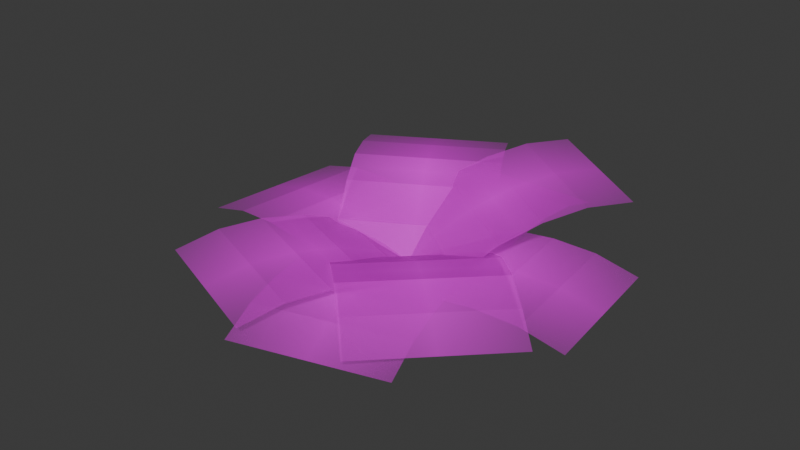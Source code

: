 # Source: samambaia.blend  (saved by Blender 4.2.66; exported with 4.5.12 LTS)
import bpy
from mathutils import Matrix  # noqa: F401  (used for matrix-valued properties, if any)

bpy.ops.wm.read_factory_settings(use_empty=True)
scene = bpy.context.scene
scene.name = 'Scene'

# ---- collections
col_collection = bpy.data.collections.new('Collection'); scene.collection.children.link(col_collection)

# ---- images (referenced by path relative to the original .blend; pixels are not part of the script)
import os
ASSET_DIR = os.environ.get("B2B_ASSET_DIR", "")  # directory of the original .blend (textures are referenced by path, not embedded)
HERE = os.path.dirname(os.path.abspath(__file__))  # packed textures are extracted next to this script under _unpacked/

def load_image(name, relpath, width, height, colorspace="sRGB"):
    """Load a texture the original file referenced (path relative to the .blend, or extracted next to this script)."""
    p = next((c for c in (os.path.join(HERE, relpath), os.path.join(ASSET_DIR, relpath)) if relpath and os.path.exists(c)), "")
    if p:
        img = bpy.data.images.load(p, check_existing=True)
        img.name = name
    else:  # same state as the original file: an image datablock whose file is absent (Cycles renders it pink)
        img = bpy.data.images.new(name, width, height)
        img.source = "FILE"
        img.filepath = "//" + (relpath or name)
    img.colorspace_settings.name = colorspace
    return img
img_samambaia008_1080p_png = load_image('Samambaia008 1080p.png', 'Samambaia008 1080p.png', 1024, 1024, 'sRGB')

# ---- materials (node trees are filled in below, after node groups)
mat_samambaia008_1080p = bpy.data.materials.new('Samambaia008 1080p')

# ---- material node trees
mat_samambaia008_1080p.use_nodes = True; mat_samambaia008_1080p.node_tree.nodes.clear()
_N = mat_samambaia008_1080p.node_tree.nodes; _L = mat_samambaia008_1080p.node_tree.links
n0 = _N.new('ShaderNodeOutputMaterial'); n0.name = 'Material Output'; n0.location = (300, 300)
n1 = _N.new('ShaderNodeTexImage'); n1.name = 'Image Texture'; n1.location = (-474, 294)
n1.image = img_samambaia008_1080p_png
n1.extension = 'CLIP'
n2 = _N.new('ShaderNodeBsdfPrincipled'); n2.name = 'Principled BSDF'; n2.location = (0, 300)
_L.new(n1.outputs[0], n2.inputs[0])
_L.new(n1.outputs[1], n2.inputs[4])
_L.new(n2.outputs[0], n0.inputs[0])
n0.is_active_output = True

# ---- world
world_world = bpy.data.worlds.new('World'); scene.world = world_world
world_world.use_nodes = True; world_world.node_tree.nodes.clear()
_N = world_world.node_tree.nodes; _L = world_world.node_tree.links
n0 = _N.new('ShaderNodeOutputWorld'); n0.name = 'World Output'; n0.location = (300, 300)
n1 = _N.new('ShaderNodeBackground'); n1.name = 'Background'; n1.location = (10, 300)
n1.inputs[0].default_value = (0.05088, 0.05088, 0.05088, 1.0)
_L.new(n1.outputs[0], n0.inputs[0])
n0.is_active_output = True
world_world.color = (0.05088, 0.05088, 0.05088)
world_world.use_sun_shadow = False
world_world.sun_shadow_jitter_overblur = 0.0

# ---- meshes
me_samambaia008_1080p_009 = bpy.data.meshes.new('Samambaia008 1080p.009')
me_samambaia008_1080p_009.from_pydata([(-0.3402, -0.06584, -0.02069), (0.3596, -0.06584, -0.02069), (-0.3402, 0.9342, 0.05237), (0.3596, 0.9342, 0.05237), (-0.3402, 0.7342, 0.1076), (-0.3402, 0.5342, 0.1213), (-0.3402, 0.3342, 0.1076), (-0.3402, 0.1342, 0.05237), (0.3596, 0.1342, 0.05237), (0.3596, 0.3342, 0.1076), (0.3596, 0.5342, 0.1213), (0.3596, 0.7342, 0.1076)], [], [(4, 11, 3, 2), (0, 1, 8, 7), (7, 8, 9, 6), (6, 9, 10, 5), (5, 10, 11, 4)])
_uv = me_samambaia008_1080p_009.uv_layers.new(name='UVMap')
_uv.uv.foreach_set('vector', [0.0, 0.8, 1.0, 0.8, 1.0, 1.0, 0.0, 1.0, 0.0, 0.0, 1.0, 0.0, 1.0, 0.2, 0.0, 0.2, 0.0, 0.2, 1.0, 0.2, 1.0, 0.4, 0.0, 0.4, 0.0, 0.4, 1.0, 0.4, 1.0, 0.6, 0.0, 0.6, 0.0, 0.6, 1.0, 0.6, 1.0, 0.8, 0.0, 0.8])
me_samambaia008_1080p_009.materials.append(mat_samambaia008_1080p)
me_samambaia008_1080p_009.update()
me_samambaia008_1080p_001 = bpy.data.meshes.new('Samambaia008 1080p.001')
me_samambaia008_1080p_001.from_pydata([(0.02811, -0.3454, -0.02069), (-0.1707, -0.3234, 0.05237), (0.1049, 0.3502, -0.02069), (-0.0939, 0.3721, 0.05237), (-0.2927, 0.3941, 0.1076), (-0.4915, 0.416, 0.1213), (-0.3695, -0.3015, 0.1076), (-0.5683, -0.2795, 0.1213), (-0.7671, -0.2576, 0.1076), (-0.9658, -0.2356, 0.05237), (-0.6903, 0.438, 0.1076), (-0.8891, 0.4599, 0.05237)], [], [(0, 2, 3, 1), (1, 3, 4, 6), (6, 4, 5, 7), (7, 5, 10, 8), (8, 10, 11, 9)])
_uv = me_samambaia008_1080p_001.uv_layers.new(name='UVMap')
_uv.uv.foreach_set('vector', [0.0, 0.0, 1.0, 0.0, 1.0, 0.2, 0.0, 0.2, 0.0, 0.2, 1.0, 0.2, 1.0, 0.4, 0.0, 0.4, 0.0, 0.4, 1.0, 0.4, 1.0, 0.6, 0.0, 0.6, 0.0, 0.6, 1.0, 0.6, 1.0, 0.8, 0.0, 0.8, 0.0, 0.8, 1.0, 0.8, 1.0, 1.0, 0.0, 1.0])
me_samambaia008_1080p_001.materials.append(mat_samambaia008_1080p)
me_samambaia008_1080p_001.update()
me_samambaia008_1080p_002 = bpy.data.meshes.new('Samambaia008 1080p.002')
me_samambaia008_1080p_002.from_pydata([(-0.1858, -0.2925, -0.03908), (-0.3312, -0.1551, 0.08077), (0.2948, 0.2161, -0.03908), (0.1495, 0.3535, 0.08077), (0.004105, 0.4909, 0.1465), (-0.1413, 0.6282, 0.1758), (-0.4765, -0.01774, 0.1465), (-0.6219, 0.1196, 0.1758), (-0.7673, 0.257, 0.1702), (-0.9126, 0.3944, 0.1177), (-0.2866, 0.7656, 0.1702), (-0.432, 0.903, 0.1177)], [], [(0, 2, 3, 1), (1, 3, 4, 6), (6, 4, 5, 7), (7, 5, 10, 8), (8, 10, 11, 9)])
_uv = me_samambaia008_1080p_002.uv_layers.new(name='UVMap')
_uv.uv.foreach_set('vector', [0.0, 0.0, 1.0, 0.0, 1.0, 0.2, 0.0, 0.2, 0.0, 0.2, 1.0, 0.2, 1.0, 0.4, 0.0, 0.4, 0.0, 0.4, 1.0, 0.4, 1.0, 0.6, 0.0, 0.6, 0.0, 0.6, 1.0, 0.6, 1.0, 0.8, 0.0, 0.8, 0.0, 0.8, 1.0, 0.8, 1.0, 1.0, 0.0, 1.0])
me_samambaia008_1080p_002.materials.append(mat_samambaia008_1080p)
me_samambaia008_1080p_002.update()
me_samambaia008_1080p_003 = bpy.data.meshes.new('Samambaia008 1080p.003')
me_samambaia008_1080p_003.from_pydata([(0.1993, -0.2834, -0.05282), (0.01683, -0.3653, 0.1139), (-0.0871, 0.355, -0.05282), (-0.2696, 0.2732, 0.1139), (-0.4521, 0.1913, 0.2163), (-0.6345, 0.1095, 0.2602), (-0.1657, -0.4472, 0.2163), (-0.3481, -0.529, 0.2602), (-0.5306, -0.6109, 0.2404), (-0.7131, -0.6927, 0.189), (-0.817, 0.0276, 0.2404), (-0.9995, -0.05425, 0.189)], [], [(0, 2, 3, 1), (1, 3, 4, 6), (6, 4, 5, 7), (7, 5, 10, 8), (8, 10, 11, 9)])
_uv = me_samambaia008_1080p_003.uv_layers.new(name='UVMap')
_uv.uv.foreach_set('vector', [0.0, 0.0, 1.0, 0.0, 1.0, 0.2, 0.0, 0.2, 0.0, 0.2, 1.0, 0.2, 1.0, 0.4, 0.0, 0.4, 0.0, 0.4, 1.0, 0.4, 1.0, 0.6, 0.0, 0.6, 0.0, 0.6, 1.0, 0.6, 1.0, 0.8, 0.0, 0.8, 0.0, 0.8, 1.0, 0.8, 1.0, 1.0, 0.0, 1.0])
me_samambaia008_1080p_003.materials.append(mat_samambaia008_1080p)
me_samambaia008_1080p_003.update()
me_samambaia008_1080p_004 = bpy.data.meshes.new('Samambaia008 1080p.004')
me_samambaia008_1080p_004.from_pydata([(-0.1223, 0.3242, -0.02069), (0.07486, 0.3579, 0.05237), (-0.004247, -0.3655, -0.02069), (0.1929, -0.3318, 0.05237), (0.39, -0.2981, 0.1076), (0.5872, -0.2643, 0.1213), (0.272, 0.3917, 0.1076), (0.4691, 0.4254, 0.1213), (0.6663, 0.4591, 0.1076), (0.8634, 0.4929, 0.05237), (0.7843, -0.2306, 0.1076), (0.9814, -0.1969, 0.05237)], [], [(0, 2, 3, 1), (1, 3, 4, 6), (6, 4, 5, 7), (7, 5, 10, 8), (8, 10, 11, 9)])
_uv = me_samambaia008_1080p_004.uv_layers.new(name='UVMap')
_uv.uv.foreach_set('vector', [0.0, 0.0, 1.0, 0.0, 1.0, 0.2, 0.0, 0.2, 0.0, 0.2, 1.0, 0.2, 1.0, 0.4, 0.0, 0.4, 0.0, 0.4, 1.0, 0.4, 1.0, 0.6, 0.0, 0.6, 0.0, 0.6, 1.0, 0.6, 1.0, 0.8, 0.0, 0.8, 0.0, 0.8, 1.0, 0.8, 1.0, 1.0, 0.0, 1.0])
me_samambaia008_1080p_004.materials.append(mat_samambaia008_1080p)
me_samambaia008_1080p_004.update()
me_samambaia008_1080p_005 = bpy.data.meshes.new('Samambaia008 1080p.005')
me_samambaia008_1080p_005.from_pydata([(0.09794, 0.3324, -0.03709), (0.2755, 0.2404, 0.08276), (-0.2238, -0.2891, -0.03709), (-0.04618, -0.381, 0.08276), (0.1314, -0.473, 0.1485), (0.309, -0.5649, 0.1778), (0.4532, 0.1485, 0.1485), (0.6308, 0.05652, 0.1778), (0.8084, -0.03543, 0.1722), (0.986, -0.1274, 0.1197), (0.4867, -0.6569, 0.1722), (0.6643, -0.7488, 0.1197)], [], [(0, 2, 3, 1), (1, 3, 4, 6), (6, 4, 5, 7), (7, 5, 10, 8), (8, 10, 11, 9)])
_uv = me_samambaia008_1080p_005.uv_layers.new(name='UVMap')
_uv.uv.foreach_set('vector', [0.0, 0.0, 1.0, 0.0, 1.0, 0.2, 0.0, 0.2, 0.0, 0.2, 1.0, 0.2, 1.0, 0.4, 0.0, 0.4, 0.0, 0.4, 1.0, 0.4, 1.0, 0.6, 0.0, 0.6, 0.0, 0.6, 1.0, 0.6, 1.0, 0.8, 0.0, 0.8, 0.0, 0.8, 1.0, 0.8, 1.0, 1.0, 0.0, 1.0])
me_samambaia008_1080p_005.materials.append(mat_samambaia008_1080p)
me_samambaia008_1080p_005.update()
me_samambaia008_1080p_006 = bpy.data.meshes.new('Samambaia008 1080p.006')
me_samambaia008_1080p_006.from_pydata([(-0.2697, 0.2175, -0.05191), (-0.1169, 0.3465, 0.1148), (0.1816, -0.3172, -0.05191), (0.3345, -0.1882, 0.1148), (0.4873, -0.05922, 0.2172), (0.6401, 0.06979, 0.2611), (0.03591, 0.4755, 0.2172), (0.1887, 0.6045, 0.2611), (0.3416, 0.7335, 0.2413), (0.4944, 0.8625, 0.1899), (0.793, 0.1988, 0.2413), (0.9458, 0.3278, 0.1899)], [], [(0, 2, 3, 1), (1, 3, 4, 6), (6, 4, 5, 7), (7, 5, 10, 8), (8, 10, 11, 9)])
_uv = me_samambaia008_1080p_006.uv_layers.new(name='UVMap')
_uv.uv.foreach_set('vector', [0.0, 0.0, 1.0, 0.0, 1.0, 0.2, 0.0, 0.2, 0.0, 0.2, 1.0, 0.2, 1.0, 0.4, 0.0, 0.4, 0.0, 0.4, 1.0, 0.4, 1.0, 0.6, 0.0, 0.6, 0.0, 0.6, 1.0, 0.6, 1.0, 0.8, 0.0, 0.8, 0.0, 0.8, 1.0, 0.8, 1.0, 1.0, 0.0, 1.0])
me_samambaia008_1080p_006.materials.append(mat_samambaia008_1080p)
me_samambaia008_1080p_006.update()
me_samambaia008_1080p_007 = bpy.data.meshes.new('Samambaia008 1080p.007')
me_samambaia008_1080p_007.from_pydata([(0.3464, -0.007301, -0.02069), (0.3043, -0.2028, 0.05237), (-0.3376, 0.1401, -0.02069), (-0.3798, -0.0554, 0.05237), (-0.4219, -0.2509, 0.1076), (-0.464, -0.4464, 0.1213), (0.2622, -0.3983, 0.1076), (0.22, -0.5938, 0.1213), (0.1779, -0.7893, 0.1076), (0.1358, -0.9849, 0.05237), (-0.5062, -0.6419, 0.1076), (-0.5483, -0.8375, 0.05237)], [], [(0, 2, 3, 1), (1, 3, 4, 6), (6, 4, 5, 7), (7, 5, 10, 8), (8, 10, 11, 9)])
_uv = me_samambaia008_1080p_007.uv_layers.new(name='UVMap')
_uv.uv.foreach_set('vector', [0.0, 0.0, 1.0, 0.0, 1.0, 0.2, 0.0, 0.2, 0.0, 0.2, 1.0, 0.2, 1.0, 0.4, 0.0, 0.4, 0.0, 0.4, 1.0, 0.4, 1.0, 0.6, 0.0, 0.6, 0.0, 0.6, 1.0, 0.6, 1.0, 0.8, 0.0, 0.8, 0.0, 0.8, 1.0, 0.8, 1.0, 1.0, 0.0, 1.0])
me_samambaia008_1080p_007.materials.append(mat_samambaia008_1080p)
me_samambaia008_1080p_007.update()

# ---- objects
ob_folha_8 = bpy.data.objects.new('folha 8', me_samambaia008_1080p_009)
ob_folha_8_001 = bpy.data.objects.new('folha 8.001', me_samambaia008_1080p_001)
ob_folha_8_002 = bpy.data.objects.new('folha 8.002', me_samambaia008_1080p_002)
ob_folha_8_003 = bpy.data.objects.new('folha 8.003', me_samambaia008_1080p_003)
ob_folha_8_004 = bpy.data.objects.new('folha 8.004', me_samambaia008_1080p_004)
ob_folha_8_005 = bpy.data.objects.new('folha 8.005', me_samambaia008_1080p_005)
ob_folha_8_006 = bpy.data.objects.new('folha 8.006', me_samambaia008_1080p_006)
ob_folha_8_007 = bpy.data.objects.new('folha 8.007', me_samambaia008_1080p_007)

# ---- transforms, parenting, visibility, modifiers, constraints
ob_folha_8.location = (0.0, 0.0, 0.0)
ob_folha_8.rotation_euler = (0.0, -0.0, -1.461)
ob_folha_8_001.location = (0.0, 0.0, 0.0)
ob_folha_8_001.rotation_euler = (0.0, -0.0, -1.461)
ob_folha_8_002.location = (0.0, 0.0, 0.0)
ob_folha_8_002.rotation_euler = (0.176, 0.186, -1.408)
ob_folha_8_003.location = (0.0, 0.0, 0.0)
ob_folha_8_003.rotation_euler = (-0.006, 0.01315, -1.461)
ob_folha_8_004.location = (0.0, 0.0, 0.0)
ob_folha_8_004.rotation_euler = (0.0, -0.0, -1.461)
ob_folha_8_005.location = (0.0, 0.0, 0.0)
ob_folha_8_005.rotation_euler = (-0.01207, -0.008425, -1.462)
ob_folha_8_006.location = (0.0, 0.0, 0.0)
ob_folha_8_006.rotation_euler = (-0.05339, 0.03907, -1.465)
ob_folha_8_007.location = (0.0, 0.0, 0.0)
ob_folha_8_007.rotation_euler = (0.0, -0.0, -1.461)

# ---- collection membership
col_collection.objects.link(ob_folha_8)
col_collection.objects.link(ob_folha_8_001)
col_collection.objects.link(ob_folha_8_002)
col_collection.objects.link(ob_folha_8_003)
col_collection.objects.link(ob_folha_8_004)
col_collection.objects.link(ob_folha_8_005)
col_collection.objects.link(ob_folha_8_006)
col_collection.objects.link(ob_folha_8_007)

# ---- scene / render settings (as saved in the file)
scene.frame_start = 1; scene.frame_end = 250; scene.frame_set(1)
scene.render.engine = 'BLENDER_EEVEE_NEXT'
scene.cycles.sampling_pattern = 'TABULATED_SOBOL'
scene.eevee.ray_tracing_options.trace_max_roughness = 0.0
bpy.context.view_layer.update()

# ---- added for rendering (the .blend has no active camera and no usable light): camera, sun
cam_auto = bpy.data.cameras.new('AutoCamera')
cam_auto.lens = 50.0
cam_auto.sensor_width = 36.0
cam_auto.clip_end = 1000.0
ob_auto_camera = bpy.data.objects.new('AutoCamera', cam_auto)
scene.collection.objects.link(ob_auto_camera)
ob_auto_camera.location = (2.71638, -3.31487, 2.37601)
ob_auto_camera.rotation_euler = (1.09748, -7.21219e-08, 0.694738)
scene.camera = ob_auto_camera
light_auto_sun = bpy.data.lights.new('AutoSun', 'SUN')
light_auto_sun.energy = 3.0
light_auto_sun.angle = 0.0523599
ob_auto_sun = bpy.data.objects.new('AutoSun', light_auto_sun)
scene.collection.objects.link(ob_auto_sun)
ob_auto_sun.rotation_euler = (0.872665, 0.174533, 0.523599)
bpy.context.view_layer.update()
